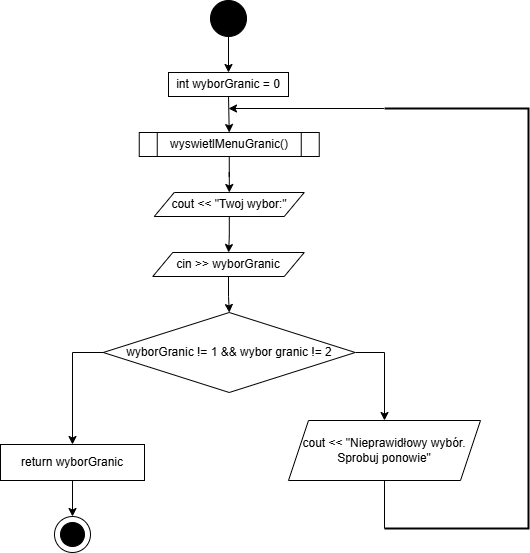

The diagram above was exported from draw.io. Its source (the exported page's mxGraphModel, read from the mxfile embedded in the PNG):
<mxGraphModel dx="1050" dy="557" grid="1" gridSize="6" guides="1" tooltips="1" connect="1" arrows="1" fold="1" page="1" pageScale="1" pageWidth="827" pageHeight="1169" background="none" math="0" shadow="0">
  <root>
    <mxCell id="0" />
    <mxCell id="1" parent="0" />
    <mxCell id="9i3Z8iYv_71yOQzTTV4o-2" value="" style="ellipse;whiteSpace=wrap;html=1;aspect=fixed;" vertex="1" parent="1">
      <mxGeometry x="198" y="516" width="36" height="36" as="geometry" />
    </mxCell>
    <mxCell id="9i3Z8iYv_71yOQzTTV4o-3" value="" style="ellipse;whiteSpace=wrap;html=1;aspect=fixed;fillColor=#000000;" vertex="1" parent="1">
      <mxGeometry x="204" y="522" width="24" height="24" as="geometry" />
    </mxCell>
    <mxCell id="9i3Z8iYv_71yOQzTTV4o-7" style="edgeStyle=orthogonalEdgeStyle;rounded=0;orthogonalLoop=1;jettySize=auto;html=1;exitX=0.5;exitY=1;exitDx=0;exitDy=0;entryX=0.5;entryY=0;entryDx=0;entryDy=0;" edge="1" parent="1" source="9i3Z8iYv_71yOQzTTV4o-4" target="9i3Z8iYv_71yOQzTTV4o-6">
      <mxGeometry relative="1" as="geometry" />
    </mxCell>
    <mxCell id="9i3Z8iYv_71yOQzTTV4o-4" value="" style="ellipse;whiteSpace=wrap;html=1;aspect=fixed;fillColor=#000000;" vertex="1" parent="1">
      <mxGeometry x="354" width="36" height="36" as="geometry" />
    </mxCell>
    <mxCell id="9i3Z8iYv_71yOQzTTV4o-22" style="edgeStyle=orthogonalEdgeStyle;rounded=0;orthogonalLoop=1;jettySize=auto;html=1;exitX=0.5;exitY=1;exitDx=0;exitDy=0;entryX=0.5;entryY=0;entryDx=0;entryDy=0;" edge="1" parent="1" source="9i3Z8iYv_71yOQzTTV4o-6" target="9i3Z8iYv_71yOQzTTV4o-8">
      <mxGeometry relative="1" as="geometry" />
    </mxCell>
    <mxCell id="9i3Z8iYv_71yOQzTTV4o-6" value="int wyborGranic = 0" style="rounded=0;whiteSpace=wrap;html=1;" vertex="1" parent="1">
      <mxGeometry x="312" y="72" width="120" height="24" as="geometry" />
    </mxCell>
    <mxCell id="9i3Z8iYv_71yOQzTTV4o-23" style="edgeStyle=orthogonalEdgeStyle;rounded=0;orthogonalLoop=1;jettySize=auto;html=1;exitX=0.5;exitY=1;exitDx=0;exitDy=0;" edge="1" parent="1" source="9i3Z8iYv_71yOQzTTV4o-8" target="9i3Z8iYv_71yOQzTTV4o-9">
      <mxGeometry relative="1" as="geometry" />
    </mxCell>
    <mxCell id="9i3Z8iYv_71yOQzTTV4o-8" value="wyswietlMenuGranic()" style="shape=process;whiteSpace=wrap;html=1;backgroundOutline=1;" vertex="1" parent="1">
      <mxGeometry x="282.75" y="132" width="180" height="24" as="geometry" />
    </mxCell>
    <mxCell id="9i3Z8iYv_71yOQzTTV4o-24" value="" style="edgeStyle=orthogonalEdgeStyle;rounded=0;orthogonalLoop=1;jettySize=auto;html=1;" edge="1" parent="1" source="9i3Z8iYv_71yOQzTTV4o-9" target="9i3Z8iYv_71yOQzTTV4o-10">
      <mxGeometry relative="1" as="geometry" />
    </mxCell>
    <mxCell id="9i3Z8iYv_71yOQzTTV4o-9" value="cout &amp;lt;&amp;lt; &quot;Twoj wybor:&quot;" style="shape=parallelogram;perimeter=parallelogramPerimeter;whiteSpace=wrap;html=1;fixedSize=1;" vertex="1" parent="1">
      <mxGeometry x="297.75" y="192" width="150" height="24" as="geometry" />
    </mxCell>
    <mxCell id="9i3Z8iYv_71yOQzTTV4o-25" style="edgeStyle=orthogonalEdgeStyle;rounded=0;orthogonalLoop=1;jettySize=auto;html=1;exitX=0.5;exitY=1;exitDx=0;exitDy=0;" edge="1" parent="1" source="9i3Z8iYv_71yOQzTTV4o-10" target="9i3Z8iYv_71yOQzTTV4o-11">
      <mxGeometry relative="1" as="geometry" />
    </mxCell>
    <mxCell id="9i3Z8iYv_71yOQzTTV4o-10" value="cin &amp;gt;&amp;gt; wyborGranic" style="shape=parallelogram;perimeter=parallelogramPerimeter;whiteSpace=wrap;html=1;fixedSize=1;" vertex="1" parent="1">
      <mxGeometry x="296.25" y="252" width="151.5" height="24" as="geometry" />
    </mxCell>
    <mxCell id="9i3Z8iYv_71yOQzTTV4o-13" style="edgeStyle=orthogonalEdgeStyle;rounded=0;orthogonalLoop=1;jettySize=auto;html=1;exitX=1;exitY=0.5;exitDx=0;exitDy=0;entryX=0.5;entryY=0;entryDx=0;entryDy=0;" edge="1" parent="1" source="9i3Z8iYv_71yOQzTTV4o-11" target="9i3Z8iYv_71yOQzTTV4o-12">
      <mxGeometry relative="1" as="geometry" />
    </mxCell>
    <mxCell id="9i3Z8iYv_71yOQzTTV4o-15" style="edgeStyle=orthogonalEdgeStyle;rounded=0;orthogonalLoop=1;jettySize=auto;html=1;exitX=0;exitY=0.5;exitDx=0;exitDy=0;entryX=0.5;entryY=0;entryDx=0;entryDy=0;" edge="1" parent="1" source="9i3Z8iYv_71yOQzTTV4o-11" target="9i3Z8iYv_71yOQzTTV4o-14">
      <mxGeometry relative="1" as="geometry" />
    </mxCell>
    <mxCell id="9i3Z8iYv_71yOQzTTV4o-11" value="wyborGranic != 1 &amp;amp;&amp;amp; wybor granic != 2" style="rhombus;whiteSpace=wrap;html=1;" vertex="1" parent="1">
      <mxGeometry x="246.75" y="312" width="252" height="80" as="geometry" />
    </mxCell>
    <mxCell id="9i3Z8iYv_71yOQzTTV4o-12" value="cout &amp;lt;&amp;lt; &quot;Nieprawidłowy wybór. Sprobuj ponowie&quot;" style="shape=parallelogram;perimeter=parallelogramPerimeter;whiteSpace=wrap;html=1;fixedSize=1;" vertex="1" parent="1">
      <mxGeometry x="432" y="420" width="192" height="60" as="geometry" />
    </mxCell>
    <mxCell id="9i3Z8iYv_71yOQzTTV4o-16" style="edgeStyle=orthogonalEdgeStyle;rounded=0;orthogonalLoop=1;jettySize=auto;html=1;exitX=0.5;exitY=1;exitDx=0;exitDy=0;" edge="1" parent="1" source="9i3Z8iYv_71yOQzTTV4o-14" target="9i3Z8iYv_71yOQzTTV4o-2">
      <mxGeometry relative="1" as="geometry" />
    </mxCell>
    <mxCell id="9i3Z8iYv_71yOQzTTV4o-14" value="return wyborGranic" style="rounded=0;whiteSpace=wrap;html=1;" vertex="1" parent="1">
      <mxGeometry x="144" y="444" width="144" height="36" as="geometry" />
    </mxCell>
    <mxCell id="9i3Z8iYv_71yOQzTTV4o-21" style="edgeStyle=orthogonalEdgeStyle;rounded=0;orthogonalLoop=1;jettySize=auto;html=1;exitX=0.5;exitY=1;exitDx=0;exitDy=0;" edge="1" parent="1" source="9i3Z8iYv_71yOQzTTV4o-8" target="9i3Z8iYv_71yOQzTTV4o-8">
      <mxGeometry relative="1" as="geometry" />
    </mxCell>
    <mxCell id="9i3Z8iYv_71yOQzTTV4o-27" value="" style="strokeWidth=2;html=1;shape=mxgraph.flowchart.annotation_1;align=left;pointerEvents=1;direction=west;" vertex="1" parent="1">
      <mxGeometry x="528" y="108" width="144" height="420" as="geometry" />
    </mxCell>
    <mxCell id="9i3Z8iYv_71yOQzTTV4o-31" value="" style="endArrow=classic;html=1;rounded=0;" edge="1" parent="1">
      <mxGeometry width="50" height="50" relative="1" as="geometry">
        <mxPoint x="527.43" y="108" as="sourcePoint" />
        <mxPoint x="372" y="108" as="targetPoint" />
      </mxGeometry>
    </mxCell>
    <mxCell id="9i3Z8iYv_71yOQzTTV4o-32" value="" style="endArrow=none;html=1;rounded=0;exitX=1;exitY=0;exitDx=0;exitDy=0;exitPerimeter=0;" edge="1" parent="1" source="9i3Z8iYv_71yOQzTTV4o-27">
      <mxGeometry width="50" height="50" relative="1" as="geometry">
        <mxPoint x="480" y="530" as="sourcePoint" />
        <mxPoint x="528" y="480" as="targetPoint" />
      </mxGeometry>
    </mxCell>
  </root>
</mxGraphModel>